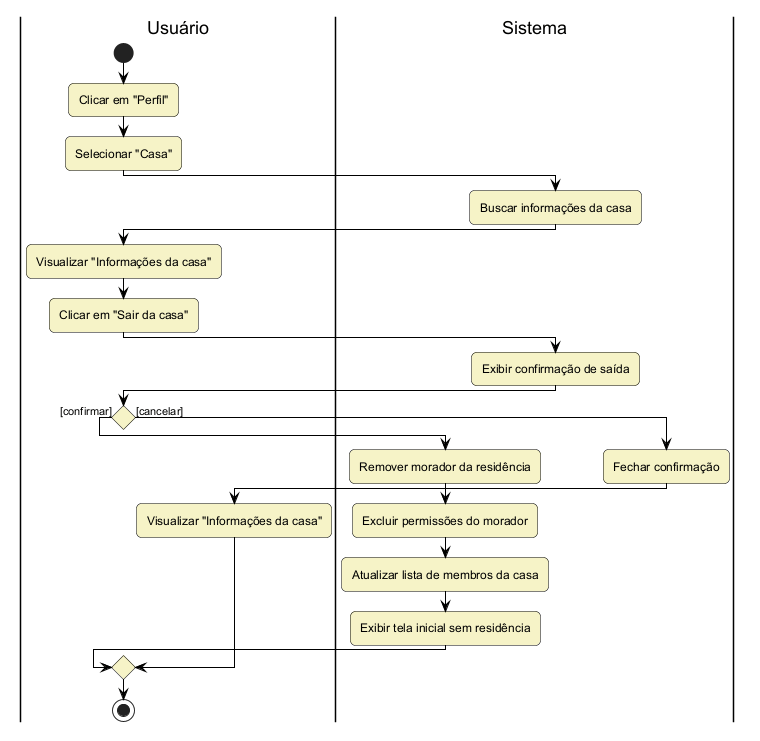

The diagram above was rendered by PlantUML. Its source (embedded in the PNG):
@startuml leave-residence

!include style.puml

|Usuário|
start
:Clicar em "Perfil";
:Selecionar "Casa";

|Sistema|
:Buscar informações da casa;

|Usuário|
:Visualizar "Informações da casa";
:Clicar em "Sair da casa";

|Sistema|
:Exibir confirmação de saída;

|Usuário|
if () then ([confirmar])

  |Sistema|
  :Remover morador da residência;
  :Excluir permissões do morador;
  :Atualizar lista de membros da casa;
  :Exibir tela inicial sem residência;

else ([cancelar])

  |Sistema|
  :Fechar confirmação;

  |Usuário|
  :Visualizar "Informações da casa";

endif

|Usuário|
stop

@enduml